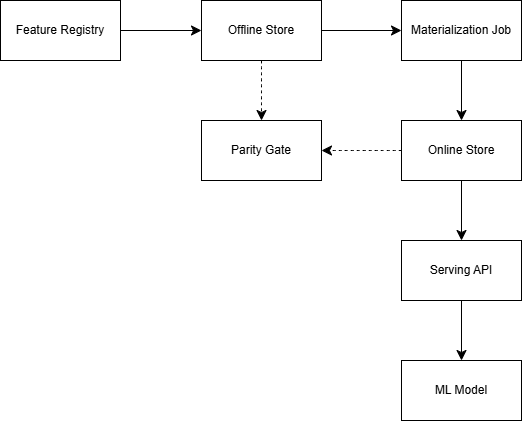

The diagram above was exported from draw.io. Its source (the exported page's mxGraphModel, read from the mxfile embedded in the PNG):
<mxGraphModel dx="741" dy="471" grid="1" gridSize="10" guides="1" tooltips="1" connect="1" arrows="1" fold="1" page="1" pageScale="1" pageWidth="850" pageHeight="1100" math="0" shadow="0">
  <root>
    <mxCell id="0" />
    <mxCell id="1" parent="0" />
    <mxCell id="RyWIIrl5hDH66kOq0k0G-2" edge="1" parent="1" source="RyWIIrl5hDH66kOq0k0G-1" style="edgeStyle=none;curved=1;rounded=0;curveGeometry=1;orthogonalLoop=1;jettySize=auto;html=1;exitX=1;exitY=0.5;exitDx=0;exitDy=0;fontSize=12;defaultLabelBackgroundColor=page;labelPadding=0 4;startSize=8;endSize=8;entryX=0;entryY=0.5;entryDx=0;entryDy=0;" target="RyWIIrl5hDH66kOq0k0G-3">
      <mxGeometry relative="1" as="geometry">
        <mxPoint x="230" y="70" as="targetPoint" />
      </mxGeometry>
    </mxCell>
    <mxCell id="RyWIIrl5hDH66kOq0k0G-1" parent="1" style="whiteSpace=wrap;html=1;" value="Feature Registry" vertex="1">
      <mxGeometry height="60" width="120" x="39" y="40" as="geometry" />
    </mxCell>
    <mxCell id="RyWIIrl5hDH66kOq0k0G-4" edge="1" parent="1" source="RyWIIrl5hDH66kOq0k0G-3" style="edgeStyle=none;curved=1;rounded=0;curveGeometry=1;orthogonalLoop=1;jettySize=auto;html=1;exitX=1;exitY=0.5;exitDx=0;exitDy=0;fontSize=12;defaultLabelBackgroundColor=page;labelPadding=0 4;startSize=8;endSize=8;">
      <mxGeometry relative="1" as="geometry">
        <mxPoint x="440" y="70" as="targetPoint" />
      </mxGeometry>
    </mxCell>
    <mxCell id="RyWIIrl5hDH66kOq0k0G-13" edge="1" parent="1" source="RyWIIrl5hDH66kOq0k0G-3" style="edgeStyle=none;curved=1;rounded=0;curveGeometry=1;orthogonalLoop=1;jettySize=auto;html=1;exitX=0.5;exitY=1;exitDx=0;exitDy=0;fontSize=12;defaultLabelBackgroundColor=page;labelPadding=0 4;startSize=8;endSize=8;dashed=1;">
      <mxGeometry relative="1" as="geometry">
        <mxPoint x="300" y="160" as="targetPoint" />
      </mxGeometry>
    </mxCell>
    <mxCell id="RyWIIrl5hDH66kOq0k0G-3" parent="1" style="whiteSpace=wrap;html=1;" value="Offline Store" vertex="1">
      <mxGeometry height="60" width="120" x="240" y="40" as="geometry" />
    </mxCell>
    <mxCell id="RyWIIrl5hDH66kOq0k0G-7" edge="1" parent="1" source="RyWIIrl5hDH66kOq0k0G-5" style="edgeStyle=none;curved=1;rounded=0;curveGeometry=1;orthogonalLoop=1;jettySize=auto;html=1;fontSize=12;defaultLabelBackgroundColor=page;labelPadding=0 4;startSize=8;endSize=8;" target="RyWIIrl5hDH66kOq0k0G-6" value="">
      <mxGeometry relative="1" as="geometry" />
    </mxCell>
    <mxCell id="RyWIIrl5hDH66kOq0k0G-5" parent="1" style="whiteSpace=wrap;html=1;" value="Materialization Job" vertex="1">
      <mxGeometry height="60" width="120" x="440" y="40" as="geometry" />
    </mxCell>
    <mxCell id="RyWIIrl5hDH66kOq0k0G-9" edge="1" parent="1" source="RyWIIrl5hDH66kOq0k0G-6" style="edgeStyle=none;curved=1;rounded=0;curveGeometry=1;orthogonalLoop=1;jettySize=auto;html=1;exitX=0.5;exitY=1;exitDx=0;exitDy=0;entryX=0.5;entryY=0;entryDx=0;entryDy=0;fontSize=12;defaultLabelBackgroundColor=page;labelPadding=0 4;startSize=8;endSize=8;" target="RyWIIrl5hDH66kOq0k0G-8">
      <mxGeometry relative="1" as="geometry" />
    </mxCell>
    <mxCell id="RyWIIrl5hDH66kOq0k0G-19" edge="1" parent="1" source="RyWIIrl5hDH66kOq0k0G-6" style="edgeStyle=none;curved=1;rounded=0;curveGeometry=1;orthogonalLoop=1;jettySize=auto;html=1;fontSize=12;defaultLabelBackgroundColor=page;labelPadding=0 4;startSize=8;endSize=8;dashed=1;" target="RyWIIrl5hDH66kOq0k0G-14" value="">
      <mxGeometry relative="1" as="geometry" />
    </mxCell>
    <mxCell id="RyWIIrl5hDH66kOq0k0G-6" parent="1" style="whiteSpace=wrap;html=1;" value="Online Store" vertex="1">
      <mxGeometry height="60" width="120" x="440" y="160" as="geometry" />
    </mxCell>
    <mxCell id="RyWIIrl5hDH66kOq0k0G-12" edge="1" parent="1" source="RyWIIrl5hDH66kOq0k0G-8" style="edgeStyle=none;curved=1;rounded=0;curveGeometry=1;orthogonalLoop=1;jettySize=auto;html=1;fontSize=12;defaultLabelBackgroundColor=page;labelPadding=0 4;startSize=8;endSize=8;" target="RyWIIrl5hDH66kOq0k0G-11" value="">
      <mxGeometry relative="1" as="geometry" />
    </mxCell>
    <mxCell id="RyWIIrl5hDH66kOq0k0G-8" parent="1" style="whiteSpace=wrap;html=1;" value="Serving API" vertex="1">
      <mxGeometry height="60" width="120" x="440" y="280" as="geometry" />
    </mxCell>
    <mxCell id="RyWIIrl5hDH66kOq0k0G-11" parent="1" style="whiteSpace=wrap;html=1;" value="ML Model" vertex="1">
      <mxGeometry height="60" width="120" x="440" y="400" as="geometry" />
    </mxCell>
    <mxCell id="RyWIIrl5hDH66kOq0k0G-14" parent="1" style="whiteSpace=wrap;html=1;" value="Parity Gate" vertex="1">
      <mxGeometry height="60" width="120" x="240" y="160" as="geometry" />
    </mxCell>
  </root>
</mxGraphModel>